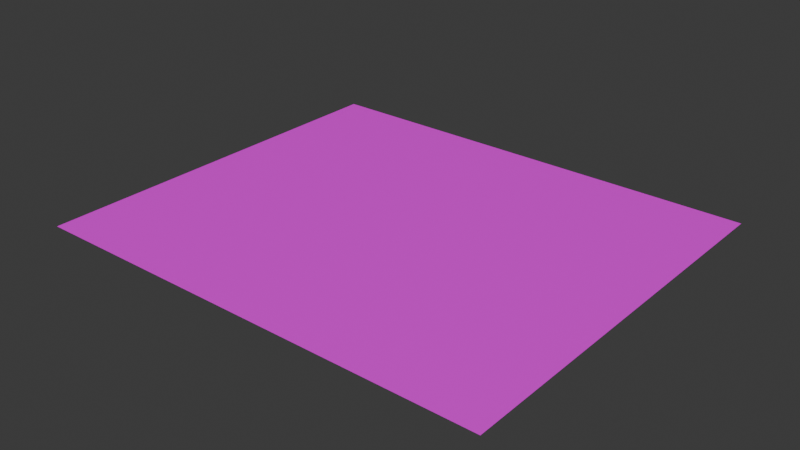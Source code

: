 # Source: markup_2.blend  (saved by Blender 4.2.67; exported with 4.5.12 LTS)
import bpy
from mathutils import Matrix  # noqa: F401  (used for matrix-valued properties, if any)

bpy.ops.wm.read_factory_settings(use_empty=True)
scene = bpy.context.scene
scene.name = 'Scene'

# ---- collections
col_collection = bpy.data.collections.new('Collection'); scene.collection.children.link(col_collection)

# ---- images (referenced by path relative to the original .blend; pixels are not part of the script)
import os
ASSET_DIR = os.environ.get("B2B_ASSET_DIR", "")  # directory of the original .blend (textures are referenced by path, not embedded)
HERE = os.path.dirname(os.path.abspath(__file__))  # packed textures are extracted next to this script under _unpacked/

def load_image(name, relpath, width, height, colorspace="sRGB"):
    """Load a texture the original file referenced (path relative to the .blend, or extracted next to this script)."""
    p = next((c for c in (os.path.join(HERE, relpath), os.path.join(ASSET_DIR, relpath)) if relpath and os.path.exists(c)), "")
    if p:
        img = bpy.data.images.load(p, check_existing=True)
        img.name = name
    else:  # same state as the original file: an image datablock whose file is absent (Cycles renders it pink)
        img = bpy.data.images.new(name, width, height)
        img.source = "FILE"
        img.filepath = "//" + (relpath or name)
    img.colorspace_settings.name = colorspace
    return img
img_webp = load_image('текстура асфальта.webp', 'текстура асфальта.png', 1024, 1024, 'sRGB')

# ---- materials (node trees are filled in below, after node groups)
mat_material_001 = bpy.data.materials.new('Material.001')

# ---- material node trees
mat_material_001.use_nodes = True; mat_material_001.node_tree.nodes.clear()
_N = mat_material_001.node_tree.nodes; _L = mat_material_001.node_tree.links
n0 = _N.new('ShaderNodeBsdfPrincipled'); n0.name = 'Principled BSDF'; n0.location = (10, 300)
n1 = _N.new('ShaderNodeOutputMaterial'); n1.name = 'Material Output'; n1.location = (300, 300)
n2 = _N.new('ShaderNodeTexImage'); n2.name = 'Image Texture'; n2.location = (-473, 209)
n2.image = img_webp
_L.new(n0.outputs[0], n1.inputs[0])
_L.new(n2.outputs[0], n0.inputs[0])
n1.is_active_output = True

# ---- world
world_world = bpy.data.worlds.new('World'); scene.world = world_world
world_world.use_nodes = True; world_world.node_tree.nodes.clear()
_N = world_world.node_tree.nodes; _L = world_world.node_tree.links
n0 = _N.new('ShaderNodeOutputWorld'); n0.name = 'World Output'; n0.location = (300, 300)
n1 = _N.new('ShaderNodeBackground'); n1.name = 'Background'; n1.location = (10, 300)
n1.inputs[0].default_value = (0.05088, 0.05088, 0.05088, 1.0)
_L.new(n1.outputs[0], n0.inputs[0])
n0.is_active_output = True
world_world.color = (0.05088, 0.05088, 0.05088)
world_world.sun_shadow_jitter_overblur = 0.0

# ---- meshes
me_plane = bpy.data.meshes.new('Plane')
me_plane.from_pydata([(-1.0, -1.0, 0.0), (-0.0533, -1.0, 0.0), (-1.0, 0.1736, 0.0), (-0.0533, 0.1736, 0.0)], [], [(0, 1, 3, 2)])
_uv = me_plane.uv_layers.new(name='UVMap')
_uv.uv.foreach_set('vector', [0.0, 0.0, 0.4733, 0.0, 0.4733, 0.5868, 0.0, 0.5868])
me_plane.materials.append(mat_material_001)
me_plane.update()

# ---- objects
ob_plane = bpy.data.objects.new('Plane', me_plane)

# ---- transforms, parenting, visibility, modifiers, constraints
ob_plane.location = (0.0, 0.0, 0.0)
ob_plane.scale = (-218.5, -149.6, -149.6)

# ---- collection membership
col_collection.objects.link(ob_plane)

# ---- scene / render settings (as saved in the file)
scene.frame_start = 1; scene.frame_end = 250; scene.frame_set(1)
scene.render.engine = 'BLENDER_EEVEE_NEXT'
bpy.context.view_layer.update()

# ---- added for rendering (the .blend has no active camera and no usable light): camera, sun
cam_auto = bpy.data.cameras.new('AutoCamera')
cam_auto.lens = 50.0
cam_auto.sensor_width = 36.0
cam_auto.clip_end = 4405.56
ob_auto_camera = bpy.data.objects.new('AutoCamera', cam_auto)
scene.collection.objects.link(ob_auto_camera)
ob_auto_camera.location = (366.125, -239.435, 200.824)
ob_auto_camera.rotation_euler = (1.09748, -7.21219e-08, 0.694738)
scene.camera = ob_auto_camera
light_auto_sun = bpy.data.lights.new('AutoSun', 'SUN')
light_auto_sun.energy = 3.0
light_auto_sun.angle = 0.0523599
ob_auto_sun = bpy.data.objects.new('AutoSun', light_auto_sun)
scene.collection.objects.link(ob_auto_sun)
ob_auto_sun.rotation_euler = (0.872665, 0.174533, 0.523599)
bpy.context.view_layer.update()

